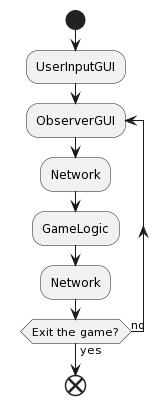

The diagram above was rendered by PlantUML. Its source (embedded in the PNG):
@startuml
'https://plantuml.com/sequence-diagram

start
:UserInputGUI;
repeat :ObserverGUI;
:Network;
:GameLogic;
:Network;
repeat while(Exit the game?)is (no) not (yes)
end
@enduml